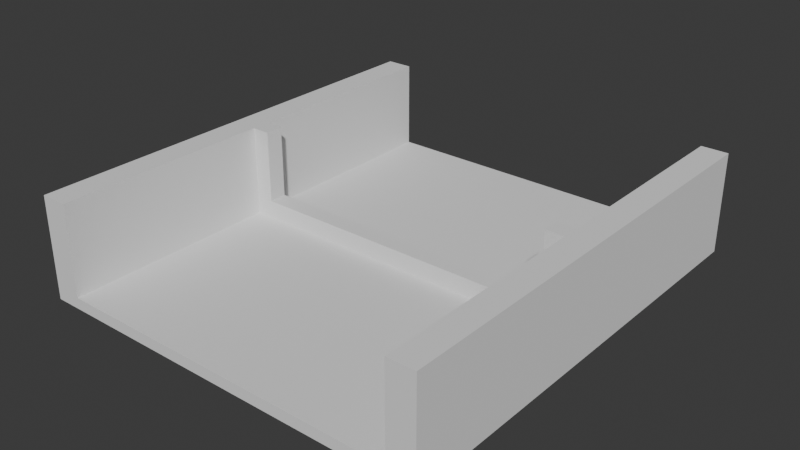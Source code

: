 # Source: rail-joiner-2.blend  (saved by Blender 4.0.36; exported with 4.5.12 LTS)
import bpy
from mathutils import Matrix  # noqa: F401  (used for matrix-valued properties, if any)

bpy.ops.wm.read_factory_settings(use_empty=True)
scene = bpy.context.scene
scene.name = 'Scene'

# ---- collections
col_collection = bpy.data.collections.new('Collection'); scene.collection.children.link(col_collection)

# ---- world
world_world = bpy.data.worlds.new('World'); scene.world = world_world
world_world.use_nodes = True; world_world.node_tree.nodes.clear()
_N = world_world.node_tree.nodes; _L = world_world.node_tree.links
n0 = _N.new('ShaderNodeOutputWorld'); n0.name = 'World Output'; n0.location = (300, 300)
n1 = _N.new('ShaderNodeBackground'); n1.name = 'Background'; n1.location = (10, 300)
n1.inputs[0].default_value = (0.05088, 0.05088, 0.05088, 1.0)
_L.new(n1.outputs[0], n0.inputs[0])
n0.is_active_output = True
world_world.color = (0.05088, 0.05088, 0.05088)
world_world.use_sun_shadow = False
world_world.sun_shadow_jitter_overblur = 0.0

# ---- meshes
me_cube = bpy.data.meshes.new('Cube')
me_cube.from_pydata([(-8.951, -10.0, 0.0), (-8.951, -10.0, 0.5), (-8.951, 10.0, 0.0), (-8.951, 10.0, 0.5), (8.951, -10.0, 0.0), (8.951, -10.0, 0.5), (8.951, 10.0, 0.0), (8.951, 10.0, 0.5), (7.75, 10.0, 0.5), (7.75, -10.0, 0.5), (-7.75, -10.0, 0.5), (-7.75, 10.0, 0.5), (-8.951, -10.0, 4.5), (-8.951, 10.0, 4.5), (-7.75, -10.0, 4.5), (-7.75, 10.0, 4.5), (7.75, 10.0, 4.5), (8.951, 10.0, 4.5), (8.951, -10.0, 4.5), (7.75, -10.0, 4.5), (7.75, 0.4, 0.5), (-7.75, 0.4, 0.5), (-8.951, 0.4, 4.5), (-7.75, 0.4, 4.5), (8.951, 0.4, 4.5), (7.75, 0.4, 4.5), (7.75, -0.4, 0.5), (-7.75, -0.4, 0.5), (-7.75, -0.4, 4.5), (8.951, -0.4, 4.5), (7.75, -0.4, 4.5), (-8.951, -0.4, 4.5), (6.944, 0.4, 1.3), (6.944, 0.4, 4.5), (-6.944, 0.4, 1.3), (-6.944, 0.4, 4.5), (6.944, -0.4, 1.3), (-6.944, -0.4, 1.3), (-6.944, -0.4, 4.5), (6.944, -0.4, 4.5)], [], [(0, 1, 3, 2), (2, 3, 11, 8, 7, 6), (6, 7, 5, 4), (4, 5, 9, 10, 1, 0), (2, 6, 4, 0), (21, 11, 15, 23), (7, 8, 16, 17), (26, 27, 10, 9), (28, 31, 12, 14), (3, 1, 12, 31, 22, 13), (1, 10, 14, 12), (11, 3, 13, 15), (29, 30, 19, 18), (26, 9, 19, 30), (5, 7, 17, 24, 29, 18), (9, 5, 18, 19), (8, 20, 25, 16), (17, 16, 25, 24), (15, 13, 22, 23), (8, 11, 21, 20), (20, 21, 34, 32), (10, 27, 28, 14), (23, 28, 38, 35), (24, 25, 30, 29), (23, 22, 31, 28), (30, 25, 33, 39), (37, 34, 35, 38), (32, 36, 39, 33), (32, 34, 37, 36), (26, 30, 39, 36), (27, 26, 36, 37), (21, 23, 35, 34), (28, 27, 37, 38), (25, 20, 32, 33)])
_uv = me_cube.uv_layers.new(name='UVMap')
_uv.uv.foreach_set('vector', [0.375, 0.0, 0.625, 0.0, 0.625, 0.25, 0.375, 0.25, 0.375, 0.25, 0.625, 0.25, 0.625, 0.3125, 0.625, 0.375, 0.625, 0.5, 0.375, 0.5, 0.375, 0.5, 0.625, 0.5, 0.625, 0.75, 0.375, 0.75, 0.375, 0.75, 0.625, 0.75, 0.625, 0.875, 0.625, 0.9375, 0.625, 1.0, 0.375, 1.0, 0.125, 0.5, 0.375, 0.5, 0.375, 0.75, 0.125, 0.75, 0.8125, 0.625, 0.8125, 0.5, 0.8125, 0.5, 0.8125, 0.625, 0.625, 0.5, 0.625, 0.375, 0.625, 0.375, 0.625, 0.5, 0.75, 0.6875, 0.8125, 0.6875, 0.8125, 0.75, 0.75, 0.75, 0.8125, 0.6875, 0.875, 0.6875, 0.875, 0.75, 0.8125, 0.75, 0.625, 0.25, 0.625, 0.0, 0.625, 0.0, 0.625, 0.0625, 0.625, 0.125, 0.625, 0.25, 0.625, 1.0, 0.625, 0.9375, 0.625, 0.9375, 0.625, 1.0, 0.625, 0.3125, 0.625, 0.25, 0.625, 0.25, 0.625, 0.3125, 0.625, 0.6875, 0.75, 0.6875, 0.75, 0.75, 0.625, 0.75, 0.75, 0.6875, 0.75, 0.75, 0.75, 0.75, 0.75, 0.6875, 0.625, 0.75, 0.625, 0.5, 0.625, 0.5, 0.625, 0.625, 0.625, 0.6875, 0.625, 0.75, 0.625, 0.875, 0.625, 0.75, 0.625, 0.75, 0.625, 0.875, 0.75, 0.5, 0.75, 0.625, 0.75, 0.625, 0.75, 0.5, 0.625, 0.5, 0.75, 0.5, 0.75, 0.625, 0.625, 0.625, 0.8125, 0.5, 0.875, 0.5, 0.875, 0.625, 0.8125, 0.625, 0.75, 0.5, 0.8125, 0.5, 0.8125, 0.625, 0.75, 0.625, 0.75, 0.625, 0.8125, 0.625, 0.8125, 0.625, 0.75, 0.625, 0.8125, 0.75, 0.8125, 0.6875, 0.8125, 0.6875, 0.8125, 0.75, 0.8125, 0.625, 0.8125, 0.6875, 0.8125, 0.6875, 0.8125, 0.625, 0.625, 0.625, 0.75, 0.625, 0.75, 0.6875, 0.625, 0.6875, 0.8125, 0.625, 0.875, 0.625, 0.875, 0.6875, 0.8125, 0.6875, 0.75, 0.6875, 0.75, 0.625, 0.75, 0.625, 0.75, 0.6875, 0.8125, 0.6875, 0.8125, 0.625, 0.8125, 0.625, 0.8125, 0.6875, 0.75, 0.625, 0.75, 0.6875, 0.75, 0.6875, 0.75, 0.625, 0.75, 0.625, 0.8125, 0.625, 0.8125, 0.6875, 0.75, 0.6875, 0.75, 0.6875, 0.75, 0.6875, 0.75, 0.6875, 0.75, 0.6875, 0.8125, 0.6875, 0.75, 0.6875, 0.75, 0.6875, 0.8125, 0.6875, 0.8125, 0.625, 0.8125, 0.625, 0.8125, 0.625, 0.8125, 0.625, 0.8125, 0.6875, 0.8125, 0.6875, 0.8125, 0.6875, 0.8125, 0.6875, 0.75, 0.625, 0.75, 0.625, 0.75, 0.625, 0.75, 0.625])
me_cube.update()

# ---- objects
ob_cube = bpy.data.objects.new('Cube', me_cube)

# ---- transforms, parenting, visibility, modifiers, constraints
ob_cube.location = (0.0, 0.0, 0.0)

# ---- collection membership
col_collection.objects.link(ob_cube)

# ---- scene / render settings (as saved in the file)
scene.frame_start = 1; scene.frame_end = 250; scene.frame_set(1)
scene.render.engine = 'BLENDER_EEVEE_NEXT'
scene.cycles.sampling_pattern = 'TABULATED_SOBOL'
scene.unit_settings.scale_length = 0.001
bpy.context.view_layer.update()

# ---- added for rendering (the .blend has no active camera and no usable light): camera, sun
cam_auto = bpy.data.cameras.new('AutoCamera')
cam_auto.lens = 50.0
cam_auto.sensor_width = 36.0
cam_auto.clip_end = 1000.0
ob_auto_camera = bpy.data.objects.new('AutoCamera', cam_auto)
scene.collection.objects.link(ob_auto_camera)
ob_auto_camera.location = (25.1816, -30.2179, 22.3953)
ob_auto_camera.rotation_euler = (1.09748, -7.21219e-08, 0.694738)
scene.camera = ob_auto_camera
light_auto_sun = bpy.data.lights.new('AutoSun', 'SUN')
light_auto_sun.energy = 3.0
light_auto_sun.angle = 0.0523599
ob_auto_sun = bpy.data.objects.new('AutoSun', light_auto_sun)
scene.collection.objects.link(ob_auto_sun)
ob_auto_sun.rotation_euler = (0.872665, 0.174533, 0.523599)
bpy.context.view_layer.update()
